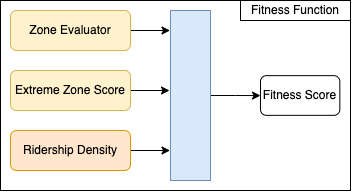

The diagram above was exported from draw.io. Its source (the exported page's mxGraphModel, read from the mxfile embedded in the PNG):
<mxGraphModel dx="598" dy="494" grid="1" gridSize="10" guides="1" tooltips="1" connect="1" arrows="1" fold="1" page="1" pageScale="1" pageWidth="850" pageHeight="1100" math="0" shadow="0">
  <root>
    <mxCell id="0" />
    <mxCell id="1" parent="0" />
    <mxCell id="2" value="" style="rounded=0;whiteSpace=wrap;html=1;" vertex="1" parent="1">
      <mxGeometry x="110" y="370" width="350" height="190" as="geometry" />
    </mxCell>
    <mxCell id="3" style="edgeStyle=orthogonalEdgeStyle;rounded=0;orthogonalLoop=1;jettySize=auto;html=1;exitX=1;exitY=0.5;exitDx=0;exitDy=0;entryX=-0.012;entryY=0.119;entryDx=0;entryDy=0;entryPerimeter=0;" edge="1" source="4" target="10" parent="1">
      <mxGeometry relative="1" as="geometry" />
    </mxCell>
    <mxCell id="4" value="Zone Evaluator" style="rounded=1;whiteSpace=wrap;html=1;fillColor=#fff2cc;strokeColor=#d6b656;" vertex="1" parent="1">
      <mxGeometry x="120" y="380" width="120" height="40" as="geometry" />
    </mxCell>
    <mxCell id="5" style="edgeStyle=orthogonalEdgeStyle;rounded=0;orthogonalLoop=1;jettySize=auto;html=1;exitX=1;exitY=0.5;exitDx=0;exitDy=0;entryX=-0.025;entryY=0.475;entryDx=0;entryDy=0;entryPerimeter=0;" edge="1" source="6" target="10" parent="1">
      <mxGeometry relative="1" as="geometry" />
    </mxCell>
    <mxCell id="6" value="Extreme Zone Score" style="rounded=1;whiteSpace=wrap;html=1;fillColor=#fff2cc;strokeColor=#d6b656;" vertex="1" parent="1">
      <mxGeometry x="120" y="440" width="120" height="40" as="geometry" />
    </mxCell>
    <mxCell id="7" style="edgeStyle=orthogonalEdgeStyle;rounded=0;orthogonalLoop=1;jettySize=auto;html=1;exitX=1;exitY=0.5;exitDx=0;exitDy=0;entryX=-0.012;entryY=0.825;entryDx=0;entryDy=0;entryPerimeter=0;" edge="1" source="8" target="10" parent="1">
      <mxGeometry relative="1" as="geometry" />
    </mxCell>
    <mxCell id="8" value="Ridership Density" style="rounded=1;whiteSpace=wrap;html=1;fillColor=#ffe6cc;strokeColor=#d79b00;" vertex="1" parent="1">
      <mxGeometry x="120" y="500" width="120" height="40" as="geometry" />
    </mxCell>
    <mxCell id="9" style="edgeStyle=orthogonalEdgeStyle;rounded=0;orthogonalLoop=1;jettySize=auto;html=1;exitX=1;exitY=0.5;exitDx=0;exitDy=0;" edge="1" source="10" target="11" parent="1">
      <mxGeometry relative="1" as="geometry">
        <mxPoint x="400" y="490.33333333333337" as="targetPoint" />
      </mxGeometry>
    </mxCell>
    <mxCell id="10" value="" style="rounded=0;whiteSpace=wrap;html=1;fillColor=#dae8fc;strokeColor=#6c8ebf;" vertex="1" parent="1">
      <mxGeometry x="280" y="380" width="40" height="170" as="geometry" />
    </mxCell>
    <mxCell id="11" value="Fitness Score" style="rounded=1;whiteSpace=wrap;html=1;" vertex="1" parent="1">
      <mxGeometry x="370" y="445.16" width="79.33" height="39.67" as="geometry" />
    </mxCell>
    <mxCell id="12" value="Fitness Function" style="rounded=0;whiteSpace=wrap;html=1;" vertex="1" parent="1">
      <mxGeometry x="350" y="370" width="110" height="20" as="geometry" />
    </mxCell>
  </root>
</mxGraphModel>